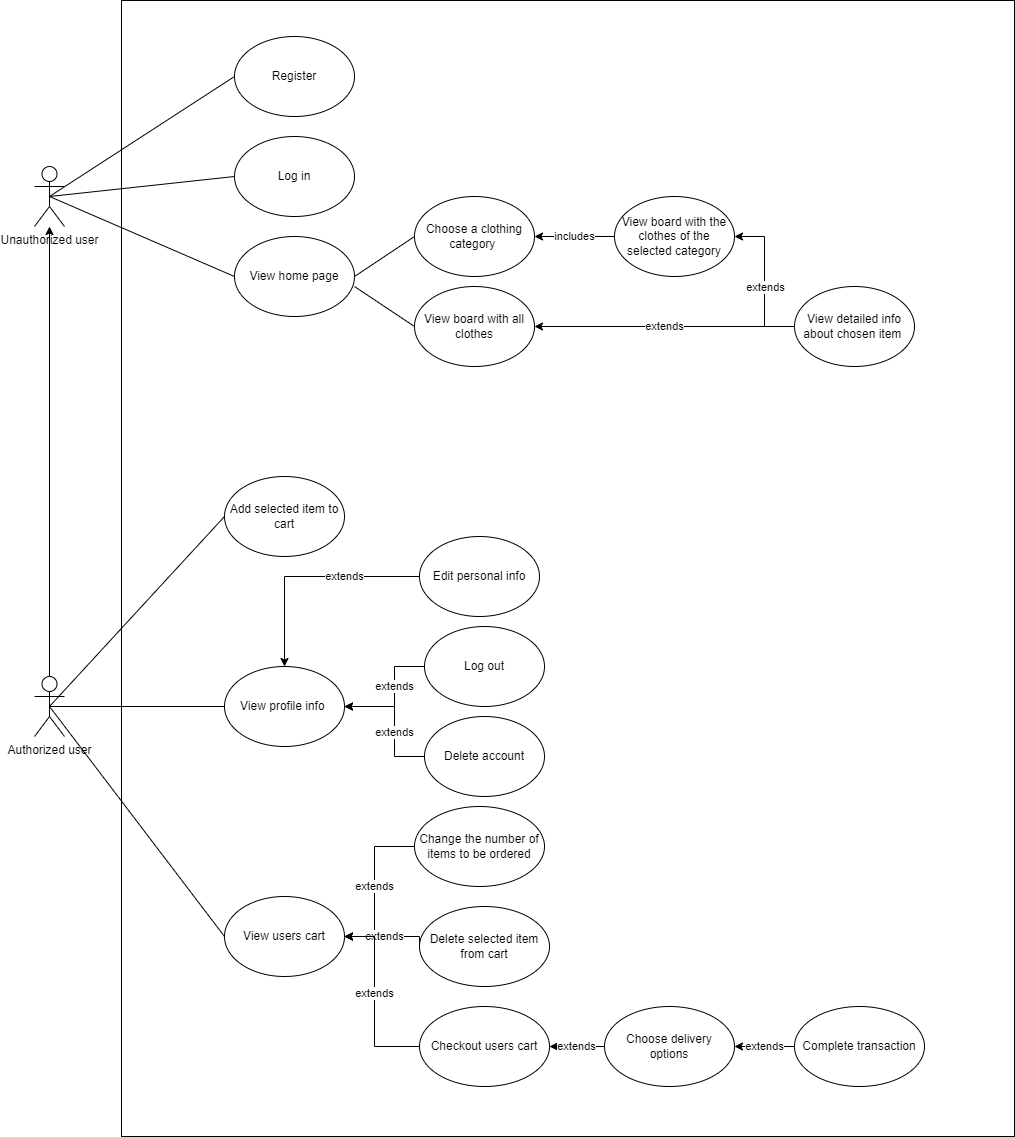

The diagram above was exported from draw.io. Its source (the exported page's mxGraphModel, read from the mxfile embedded in the PNG):
<mxGraphModel dx="1290" dy="1750" grid="1" gridSize="10" guides="1" tooltips="1" connect="1" arrows="1" fold="1" page="1" pageScale="1" pageWidth="827" pageHeight="1169" math="0" shadow="0">
  <root>
    <mxCell id="0" />
    <mxCell id="1" parent="0" />
    <mxCell id="Q7a3CY992KNzueOAouWO-7" value="" style="rounded=0;whiteSpace=wrap;html=1;" vertex="1" parent="1">
      <mxGeometry x="147" y="-66" width="893" height="1136" as="geometry" />
    </mxCell>
    <mxCell id="Q7a3CY992KNzueOAouWO-4" value="" style="edgeStyle=orthogonalEdgeStyle;rounded=0;orthogonalLoop=1;jettySize=auto;html=1;" edge="1" parent="1" source="Q7a3CY992KNzueOAouWO-1" target="Q7a3CY992KNzueOAouWO-3">
      <mxGeometry relative="1" as="geometry" />
    </mxCell>
    <mxCell id="Q7a3CY992KNzueOAouWO-1" value="Authorized user" style="shape=umlActor;verticalLabelPosition=bottom;verticalAlign=top;html=1;outlineConnect=0;" vertex="1" parent="1">
      <mxGeometry x="60" y="610" width="30" height="60" as="geometry" />
    </mxCell>
    <mxCell id="Q7a3CY992KNzueOAouWO-3" value="Unauthorized user" style="shape=umlActor;verticalLabelPosition=bottom;verticalAlign=top;html=1;outlineConnect=0;" vertex="1" parent="1">
      <mxGeometry x="60" y="100" width="30" height="60" as="geometry" />
    </mxCell>
    <mxCell id="Q7a3CY992KNzueOAouWO-8" value="Register" style="ellipse;whiteSpace=wrap;html=1;" vertex="1" parent="1">
      <mxGeometry x="260" y="-30" width="120" height="80" as="geometry" />
    </mxCell>
    <mxCell id="Q7a3CY992KNzueOAouWO-9" value="Log in" style="ellipse;whiteSpace=wrap;html=1;" vertex="1" parent="1">
      <mxGeometry x="260" y="70" width="120" height="80" as="geometry" />
    </mxCell>
    <mxCell id="Q7a3CY992KNzueOAouWO-28" value="includes" style="edgeStyle=orthogonalEdgeStyle;rounded=0;orthogonalLoop=1;jettySize=auto;html=1;entryX=1;entryY=0.5;entryDx=0;entryDy=0;exitX=0;exitY=0.5;exitDx=0;exitDy=0;" edge="1" parent="1" source="Q7a3CY992KNzueOAouWO-27" target="Q7a3CY992KNzueOAouWO-10">
      <mxGeometry relative="1" as="geometry" />
    </mxCell>
    <mxCell id="Q7a3CY992KNzueOAouWO-10" value="Сhoose a clothing category&amp;nbsp;" style="ellipse;whiteSpace=wrap;html=1;" vertex="1" parent="1">
      <mxGeometry x="440" y="130" width="120" height="80" as="geometry" />
    </mxCell>
    <mxCell id="Q7a3CY992KNzueOAouWO-35" value="extends" style="edgeStyle=orthogonalEdgeStyle;rounded=0;orthogonalLoop=1;jettySize=auto;html=1;exitX=0;exitY=0.5;exitDx=0;exitDy=0;entryX=1;entryY=0.5;entryDx=0;entryDy=0;" edge="1" parent="1" source="Q7a3CY992KNzueOAouWO-33" target="Q7a3CY992KNzueOAouWO-11">
      <mxGeometry relative="1" as="geometry">
        <mxPoint x="820" y="250" as="targetPoint" />
      </mxGeometry>
    </mxCell>
    <mxCell id="Q7a3CY992KNzueOAouWO-11" value="View board with all clothes" style="ellipse;whiteSpace=wrap;html=1;" vertex="1" parent="1">
      <mxGeometry x="440" y="220" width="120" height="80" as="geometry" />
    </mxCell>
    <mxCell id="Q7a3CY992KNzueOAouWO-19" value="" style="endArrow=none;html=1;rounded=0;exitX=0.5;exitY=0.5;exitDx=0;exitDy=0;exitPerimeter=0;entryX=0;entryY=0.5;entryDx=0;entryDy=0;" edge="1" parent="1" source="Q7a3CY992KNzueOAouWO-3" target="Q7a3CY992KNzueOAouWO-8">
      <mxGeometry width="50" height="50" relative="1" as="geometry">
        <mxPoint x="380" y="210" as="sourcePoint" />
        <mxPoint x="430" y="160" as="targetPoint" />
      </mxGeometry>
    </mxCell>
    <mxCell id="Q7a3CY992KNzueOAouWO-20" value="" style="endArrow=none;html=1;rounded=0;exitX=0.5;exitY=0.5;exitDx=0;exitDy=0;exitPerimeter=0;entryX=0;entryY=0.5;entryDx=0;entryDy=0;" edge="1" parent="1" source="Q7a3CY992KNzueOAouWO-1" target="Q7a3CY992KNzueOAouWO-37">
      <mxGeometry width="50" height="50" relative="1" as="geometry">
        <mxPoint x="85" y="540" as="sourcePoint" />
        <mxPoint x="270" y="440" as="targetPoint" />
      </mxGeometry>
    </mxCell>
    <mxCell id="Q7a3CY992KNzueOAouWO-23" value="" style="endArrow=none;html=1;rounded=0;exitX=0.5;exitY=0.5;exitDx=0;exitDy=0;exitPerimeter=0;entryX=0;entryY=0.5;entryDx=0;entryDy=0;" edge="1" parent="1" source="Q7a3CY992KNzueOAouWO-3" target="Q7a3CY992KNzueOAouWO-9">
      <mxGeometry width="50" height="50" relative="1" as="geometry">
        <mxPoint x="115" y="170" as="sourcePoint" />
        <mxPoint x="300" y="70" as="targetPoint" />
      </mxGeometry>
    </mxCell>
    <mxCell id="Q7a3CY992KNzueOAouWO-34" style="edgeStyle=orthogonalEdgeStyle;rounded=0;orthogonalLoop=1;jettySize=auto;html=1;exitX=0;exitY=0.5;exitDx=0;exitDy=0;entryX=1;entryY=0.5;entryDx=0;entryDy=0;" edge="1" parent="1" source="Q7a3CY992KNzueOAouWO-33" target="Q7a3CY992KNzueOAouWO-27">
      <mxGeometry relative="1" as="geometry" />
    </mxCell>
    <mxCell id="Q7a3CY992KNzueOAouWO-36" value="extends" style="edgeLabel;html=1;align=center;verticalAlign=middle;resizable=0;points=[];" vertex="1" connectable="0" parent="Q7a3CY992KNzueOAouWO-34">
      <mxGeometry x="-0.2213" relative="1" as="geometry">
        <mxPoint y="-12" as="offset" />
      </mxGeometry>
    </mxCell>
    <mxCell id="Q7a3CY992KNzueOAouWO-27" value="View board with the clothes of the selected category" style="ellipse;whiteSpace=wrap;html=1;" vertex="1" parent="1">
      <mxGeometry x="640" y="130" width="120" height="80" as="geometry" />
    </mxCell>
    <mxCell id="Q7a3CY992KNzueOAouWO-29" value="View home page" style="ellipse;whiteSpace=wrap;html=1;" vertex="1" parent="1">
      <mxGeometry x="260" y="170" width="120" height="80" as="geometry" />
    </mxCell>
    <mxCell id="Q7a3CY992KNzueOAouWO-30" value="" style="endArrow=none;html=1;rounded=0;exitX=0.5;exitY=0.5;exitDx=0;exitDy=0;exitPerimeter=0;entryX=0;entryY=0.5;entryDx=0;entryDy=0;" edge="1" parent="1" source="Q7a3CY992KNzueOAouWO-3" target="Q7a3CY992KNzueOAouWO-29">
      <mxGeometry width="50" height="50" relative="1" as="geometry">
        <mxPoint x="85" y="140" as="sourcePoint" />
        <mxPoint x="270" y="110" as="targetPoint" />
      </mxGeometry>
    </mxCell>
    <mxCell id="Q7a3CY992KNzueOAouWO-31" value="" style="endArrow=none;html=1;rounded=0;entryX=0;entryY=0.5;entryDx=0;entryDy=0;" edge="1" parent="1" target="Q7a3CY992KNzueOAouWO-11">
      <mxGeometry width="50" height="50" relative="1" as="geometry">
        <mxPoint x="380" y="220" as="sourcePoint" />
        <mxPoint x="270" y="220" as="targetPoint" />
      </mxGeometry>
    </mxCell>
    <mxCell id="Q7a3CY992KNzueOAouWO-32" value="" style="endArrow=none;html=1;rounded=0;entryX=0;entryY=0.5;entryDx=0;entryDy=0;exitX=1;exitY=0.5;exitDx=0;exitDy=0;" edge="1" parent="1" source="Q7a3CY992KNzueOAouWO-29" target="Q7a3CY992KNzueOAouWO-10">
      <mxGeometry width="50" height="50" relative="1" as="geometry">
        <mxPoint x="390" y="230" as="sourcePoint" />
        <mxPoint x="450" y="260" as="targetPoint" />
      </mxGeometry>
    </mxCell>
    <mxCell id="Q7a3CY992KNzueOAouWO-33" value="View detailed info about chosen item&amp;nbsp;" style="ellipse;whiteSpace=wrap;html=1;" vertex="1" parent="1">
      <mxGeometry x="820" y="220" width="120" height="80" as="geometry" />
    </mxCell>
    <mxCell id="Q7a3CY992KNzueOAouWO-37" value="Add selected item to cart" style="ellipse;whiteSpace=wrap;html=1;" vertex="1" parent="1">
      <mxGeometry x="250" y="410" width="120" height="80" as="geometry" />
    </mxCell>
    <mxCell id="Q7a3CY992KNzueOAouWO-38" value="View profile info&amp;nbsp;" style="ellipse;whiteSpace=wrap;html=1;" vertex="1" parent="1">
      <mxGeometry x="250" y="600" width="120" height="80" as="geometry" />
    </mxCell>
    <mxCell id="Q7a3CY992KNzueOAouWO-39" value="View users cart" style="ellipse;whiteSpace=wrap;html=1;" vertex="1" parent="1">
      <mxGeometry x="250" y="830" width="120" height="80" as="geometry" />
    </mxCell>
    <mxCell id="Q7a3CY992KNzueOAouWO-41" value="" style="endArrow=none;html=1;rounded=0;exitX=0.5;exitY=0.5;exitDx=0;exitDy=0;exitPerimeter=0;entryX=0;entryY=0.5;entryDx=0;entryDy=0;" edge="1" parent="1" source="Q7a3CY992KNzueOAouWO-1" target="Q7a3CY992KNzueOAouWO-38">
      <mxGeometry width="50" height="50" relative="1" as="geometry">
        <mxPoint x="85" y="530" as="sourcePoint" />
        <mxPoint x="270" y="420" as="targetPoint" />
      </mxGeometry>
    </mxCell>
    <mxCell id="Q7a3CY992KNzueOAouWO-42" value="" style="endArrow=none;html=1;rounded=0;entryX=0;entryY=0.5;entryDx=0;entryDy=0;exitX=0.5;exitY=0.5;exitDx=0;exitDy=0;exitPerimeter=0;" edge="1" parent="1" source="Q7a3CY992KNzueOAouWO-1" target="Q7a3CY992KNzueOAouWO-39">
      <mxGeometry width="50" height="50" relative="1" as="geometry">
        <mxPoint x="75" y="520" as="sourcePoint" />
        <mxPoint x="270" y="530" as="targetPoint" />
      </mxGeometry>
    </mxCell>
    <mxCell id="Q7a3CY992KNzueOAouWO-63" value="extends" style="edgeStyle=orthogonalEdgeStyle;rounded=0;orthogonalLoop=1;jettySize=auto;html=1;exitX=0;exitY=0.5;exitDx=0;exitDy=0;entryX=0.5;entryY=0;entryDx=0;entryDy=0;" edge="1" parent="1" source="Q7a3CY992KNzueOAouWO-46" target="Q7a3CY992KNzueOAouWO-38">
      <mxGeometry x="-0.3333" relative="1" as="geometry">
        <mxPoint as="offset" />
      </mxGeometry>
    </mxCell>
    <mxCell id="Q7a3CY992KNzueOAouWO-46" value="Edit personal info" style="ellipse;whiteSpace=wrap;html=1;" vertex="1" parent="1">
      <mxGeometry x="445" y="470" width="120" height="80" as="geometry" />
    </mxCell>
    <mxCell id="Q7a3CY992KNzueOAouWO-49" value="extends" style="edgeStyle=orthogonalEdgeStyle;rounded=0;orthogonalLoop=1;jettySize=auto;html=1;exitX=0;exitY=0.5;exitDx=0;exitDy=0;entryX=1;entryY=0.5;entryDx=0;entryDy=0;" edge="1" parent="1" source="Q7a3CY992KNzueOAouWO-47" target="Q7a3CY992KNzueOAouWO-38">
      <mxGeometry x="-0.1667" relative="1" as="geometry">
        <mxPoint x="380" y="600" as="targetPoint" />
        <Array as="points">
          <mxPoint x="420" y="690" />
          <mxPoint x="420" y="640" />
        </Array>
        <mxPoint as="offset" />
      </mxGeometry>
    </mxCell>
    <mxCell id="Q7a3CY992KNzueOAouWO-47" value="Delete account" style="ellipse;whiteSpace=wrap;html=1;" vertex="1" parent="1">
      <mxGeometry x="450" y="650" width="120" height="80" as="geometry" />
    </mxCell>
    <mxCell id="Q7a3CY992KNzueOAouWO-52" value="extends" style="edgeStyle=orthogonalEdgeStyle;rounded=0;orthogonalLoop=1;jettySize=auto;html=1;exitX=0;exitY=0.5;exitDx=0;exitDy=0;entryX=1;entryY=0.5;entryDx=0;entryDy=0;" edge="1" parent="1" source="Q7a3CY992KNzueOAouWO-51" target="Q7a3CY992KNzueOAouWO-38">
      <mxGeometry x="-0.1667" relative="1" as="geometry">
        <Array as="points">
          <mxPoint x="420" y="600" />
          <mxPoint x="420" y="640" />
        </Array>
        <mxPoint as="offset" />
      </mxGeometry>
    </mxCell>
    <mxCell id="Q7a3CY992KNzueOAouWO-51" value="Log out" style="ellipse;whiteSpace=wrap;html=1;" vertex="1" parent="1">
      <mxGeometry x="450" y="560" width="120" height="80" as="geometry" />
    </mxCell>
    <mxCell id="Q7a3CY992KNzueOAouWO-62" value="extends" style="edgeStyle=orthogonalEdgeStyle;rounded=0;orthogonalLoop=1;jettySize=auto;html=1;exitX=0;exitY=0.5;exitDx=0;exitDy=0;entryX=1;entryY=0.5;entryDx=0;entryDy=0;" edge="1" parent="1" source="Q7a3CY992KNzueOAouWO-53" target="Q7a3CY992KNzueOAouWO-39">
      <mxGeometry relative="1" as="geometry">
        <Array as="points">
          <mxPoint x="400" y="780" />
          <mxPoint x="400" y="870" />
        </Array>
      </mxGeometry>
    </mxCell>
    <mxCell id="Q7a3CY992KNzueOAouWO-53" value="Change the number of items to be ordered" style="ellipse;whiteSpace=wrap;html=1;" vertex="1" parent="1">
      <mxGeometry x="440" y="740" width="130" height="80" as="geometry" />
    </mxCell>
    <mxCell id="Q7a3CY992KNzueOAouWO-60" value="extends" style="edgeStyle=orthogonalEdgeStyle;rounded=0;orthogonalLoop=1;jettySize=auto;html=1;exitX=0;exitY=0.5;exitDx=0;exitDy=0;entryX=1;entryY=0.5;entryDx=0;entryDy=0;" edge="1" parent="1" source="Q7a3CY992KNzueOAouWO-54" target="Q7a3CY992KNzueOAouWO-39">
      <mxGeometry x="0.0588" relative="1" as="geometry">
        <Array as="points">
          <mxPoint x="445" y="870" />
        </Array>
        <mxPoint as="offset" />
      </mxGeometry>
    </mxCell>
    <mxCell id="Q7a3CY992KNzueOAouWO-54" value="Delete selected item from cart" style="ellipse;whiteSpace=wrap;html=1;" vertex="1" parent="1">
      <mxGeometry x="445" y="840" width="130" height="80" as="geometry" />
    </mxCell>
    <mxCell id="Q7a3CY992KNzueOAouWO-61" value="extends" style="edgeStyle=orthogonalEdgeStyle;rounded=0;orthogonalLoop=1;jettySize=auto;html=1;exitX=0;exitY=0.5;exitDx=0;exitDy=0;" edge="1" parent="1" source="Q7a3CY992KNzueOAouWO-55">
      <mxGeometry x="0.0588" relative="1" as="geometry">
        <mxPoint x="370" y="870" as="targetPoint" />
        <Array as="points">
          <mxPoint x="400" y="980" />
          <mxPoint x="400" y="870" />
          <mxPoint x="370" y="870" />
        </Array>
        <mxPoint as="offset" />
      </mxGeometry>
    </mxCell>
    <mxCell id="Q7a3CY992KNzueOAouWO-55" value="Checkout users cart" style="ellipse;whiteSpace=wrap;html=1;" vertex="1" parent="1">
      <mxGeometry x="445" y="940" width="130" height="80" as="geometry" />
    </mxCell>
    <mxCell id="Q7a3CY992KNzueOAouWO-58" value="extends" style="edgeStyle=orthogonalEdgeStyle;rounded=0;orthogonalLoop=1;jettySize=auto;html=1;exitX=0;exitY=0.5;exitDx=0;exitDy=0;entryX=1;entryY=0.5;entryDx=0;entryDy=0;" edge="1" parent="1" source="Q7a3CY992KNzueOAouWO-56" target="Q7a3CY992KNzueOAouWO-55">
      <mxGeometry relative="1" as="geometry" />
    </mxCell>
    <mxCell id="Q7a3CY992KNzueOAouWO-56" value="Choose delivery options" style="ellipse;whiteSpace=wrap;html=1;" vertex="1" parent="1">
      <mxGeometry x="630" y="940" width="130" height="80" as="geometry" />
    </mxCell>
    <mxCell id="Q7a3CY992KNzueOAouWO-59" value="extends" style="edgeStyle=orthogonalEdgeStyle;rounded=0;orthogonalLoop=1;jettySize=auto;html=1;exitX=0;exitY=0.5;exitDx=0;exitDy=0;entryX=1;entryY=0.5;entryDx=0;entryDy=0;" edge="1" parent="1" source="Q7a3CY992KNzueOAouWO-57" target="Q7a3CY992KNzueOAouWO-56">
      <mxGeometry relative="1" as="geometry" />
    </mxCell>
    <mxCell id="Q7a3CY992KNzueOAouWO-57" value="Complete transaction" style="ellipse;whiteSpace=wrap;html=1;" vertex="1" parent="1">
      <mxGeometry x="820" y="940" width="130" height="80" as="geometry" />
    </mxCell>
  </root>
</mxGraphModel>